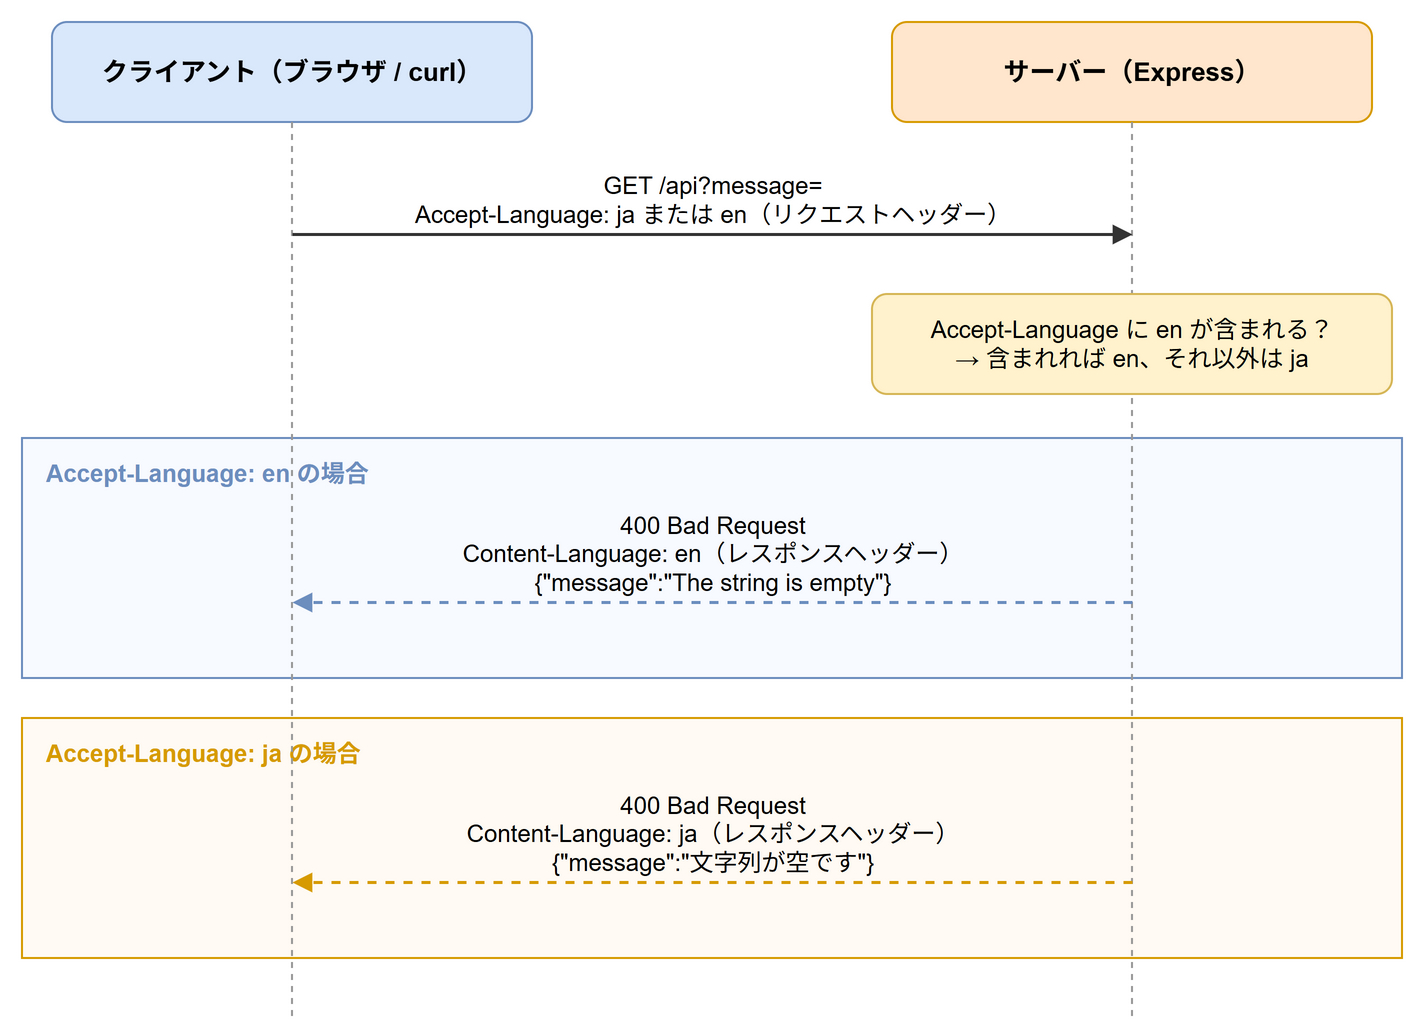

The diagram above was exported from draw.io. Its source (the exported page's mxGraphModel, read from the mxfile embedded in the PNG):
<mxGraphModel grid="1" gridSize="10" page="0">
  <root>
    <mxCell id="0" />
    <mxCell id="1" parent="0" />
    <mxCell id="f0" value="Accept-Language: en の場合" style="rounded=0;whiteSpace=wrap;html=1;fillColor=#f7faff;strokeColor=#6c8ebf;verticalAlign=top;align=left;spacingLeft=10;spacingTop=4;fontStyle=1;fontSize=12;fontColor=#6c8ebf;" vertex="1" parent="1">
      <mxGeometry x="15" y="228" width="690" height="120" as="geometry" />
    </mxCell>
    <mxCell id="f1" value="Accept-Language: ja の場合" style="rounded=0;whiteSpace=wrap;html=1;fillColor=#fffaf3;strokeColor=#d79b00;verticalAlign=top;align=left;spacingLeft=10;spacingTop=4;fontStyle=1;fontSize=12;fontColor=#d79b00;" vertex="1" parent="1">
      <mxGeometry x="15" y="368" width="690" height="120" as="geometry" />
    </mxCell>
    <mxCell id="h0" value="クライアント（ブラウザ / curl）" style="rounded=1;whiteSpace=wrap;html=1;fontSize=13;fontStyle=1;fillColor=#dae8fc;strokeColor=#6c8ebf;" vertex="1" parent="1">
      <mxGeometry x="30" y="20" width="240" height="50" as="geometry" />
    </mxCell>
    <mxCell id="l0" style="endArrow=none;html=1;dashed=1;strokeColor=#999999;" edge="1" parent="1">
      <mxGeometry relative="1" as="geometry">
        <mxPoint x="150" y="70" as="sourcePoint" />
        <mxPoint x="150" y="518" as="targetPoint" />
      </mxGeometry>
    </mxCell>
    <mxCell id="h1" value="サーバー（Express）" style="rounded=1;whiteSpace=wrap;html=1;fontSize=13;fontStyle=1;fillColor=#ffe6cc;strokeColor=#d79b00;" vertex="1" parent="1">
      <mxGeometry x="450" y="20" width="240" height="50" as="geometry" />
    </mxCell>
    <mxCell id="l1" style="endArrow=none;html=1;dashed=1;strokeColor=#999999;" edge="1" parent="1">
      <mxGeometry relative="1" as="geometry">
        <mxPoint x="570" y="70" as="sourcePoint" />
        <mxPoint x="570" y="518" as="targetPoint" />
      </mxGeometry>
    </mxCell>
    <mxCell id="c2" value="GET /api?message=&lt;br&gt;Accept-Language: ja または en（リクエストヘッダー）" style="html=1;endArrow=block;endFill=1;strokeColor=#333333;strokeWidth=1.5;fontSize=12;verticalAlign=bottom;labelBackgroundColor=none;" edge="1" parent="1">
      <mxGeometry relative="1" as="geometry">
        <mxPoint x="150" y="126" as="sourcePoint" />
        <mxPoint x="570" y="126" as="targetPoint" />
      </mxGeometry>
    </mxCell>
    <mxCell id="c3" value="Accept-Language に en が含まれる？&lt;br&gt;→ 含まれれば en、それ以外は ja" style="rounded=1;whiteSpace=wrap;html=1;fontSize=12;fillColor=#fff2cc;strokeColor=#d6b656;" vertex="1" parent="1">
      <mxGeometry x="440" y="156" width="260" height="50" as="geometry" />
    </mxCell>
    <mxCell id="c4" value="400 Bad Request&lt;br&gt;Content-Language: en（レスポンスヘッダー）&lt;br&gt;{&quot;message&quot;:&quot;The string is empty&quot;}" style="html=1;endArrow=block;endFill=1;strokeColor=#6c8ebf;strokeWidth=1.5;fontSize=12;verticalAlign=bottom;labelBackgroundColor=none;dashed=1;" edge="1" parent="1">
      <mxGeometry relative="1" as="geometry">
        <mxPoint x="570" y="310" as="sourcePoint" />
        <mxPoint x="150" y="310" as="targetPoint" />
      </mxGeometry>
    </mxCell>
    <mxCell id="c5" value="400 Bad Request&lt;br&gt;Content-Language: ja（レスポンスヘッダー）&lt;br&gt;{&quot;message&quot;:&quot;文字列が空です&quot;}" style="html=1;endArrow=block;endFill=1;strokeColor=#d79b00;strokeWidth=1.5;fontSize=12;verticalAlign=bottom;labelBackgroundColor=none;dashed=1;" edge="1" parent="1">
      <mxGeometry relative="1" as="geometry">
        <mxPoint x="570" y="450" as="sourcePoint" />
        <mxPoint x="150" y="450" as="targetPoint" />
      </mxGeometry>
    </mxCell>
  </root>
</mxGraphModel>